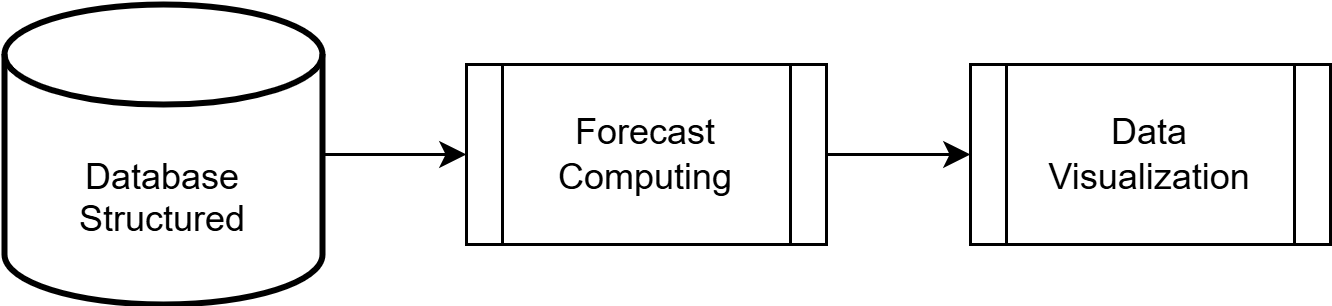

The diagram above was exported from draw.io. Its source (the exported page's mxGraphModel, read from the mxfile embedded in the PNG):
<mxGraphModel dx="509" dy="228" grid="0" gridSize="10" guides="1" tooltips="1" connect="1" arrows="1" fold="1" page="0" pageScale="1" pageWidth="850" pageHeight="1100" math="0" shadow="0">
  <root>
    <mxCell id="0" />
    <mxCell id="1" parent="0" />
    <mxCell id="2" edge="1" parent="1" source="3" style="edgeStyle=orthogonalEdgeStyle;rounded=0;orthogonalLoop=1;jettySize=auto;html=1;exitX=1;exitY=0.5;exitDx=0;exitDy=0;exitPerimeter=0;entryX=0;entryY=0.5;entryDx=0;entryDy=0;" target="5">
      <mxGeometry relative="1" as="geometry" />
    </mxCell>
    <mxCell id="3" parent="1" style="strokeWidth=2;html=1;shape=mxgraph.flowchart.database;whiteSpace=wrap;" value="&lt;div&gt;&lt;br&gt;&lt;/div&gt;&lt;div&gt;&lt;br&gt;&lt;/div&gt;Database Structured" vertex="1">
      <mxGeometry height="100" width="106" x="442" y="512" as="geometry" />
    </mxCell>
    <mxCell id="4" edge="1" parent="1" source="5" style="edgeStyle=orthogonalEdgeStyle;rounded=0;orthogonalLoop=1;jettySize=auto;html=1;exitX=1;exitY=0.5;exitDx=0;exitDy=0;entryX=0;entryY=0.5;entryDx=0;entryDy=0;" target="6">
      <mxGeometry relative="1" as="geometry" />
    </mxCell>
    <mxCell id="5" parent="1" style="shape=process;whiteSpace=wrap;html=1;backgroundOutline=1;" value="Forecast Computing" vertex="1">
      <mxGeometry height="60" width="120" x="596" y="532" as="geometry" />
    </mxCell>
    <mxCell id="6" parent="1" style="shape=process;whiteSpace=wrap;html=1;backgroundOutline=1;" value="Data Visualization" vertex="1">
      <mxGeometry height="60" width="120" x="764" y="532" as="geometry" />
    </mxCell>
  </root>
</mxGraphModel>